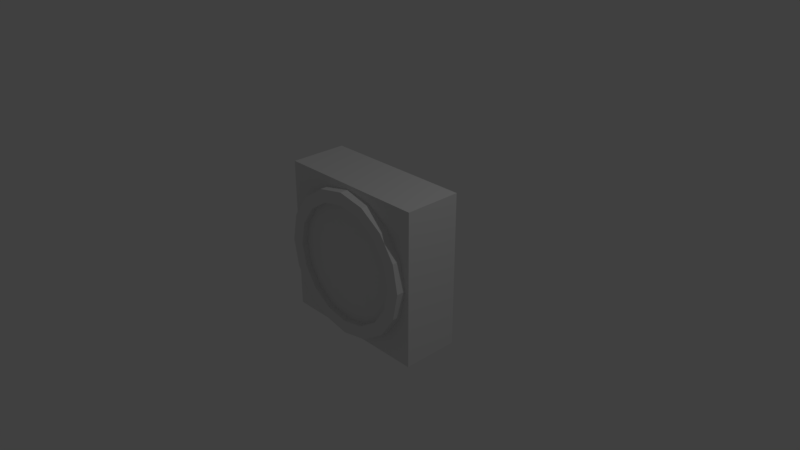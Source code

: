 # Source: pcFan.blend  (saved by Blender 2.79.0; exported with 4.5.12 LTS)
import bpy
from mathutils import Matrix  # noqa: F401  (used for matrix-valued properties, if any)

bpy.ops.wm.read_factory_settings(use_empty=True)
scene = bpy.context.scene
scene.name = 'Scene'

# ---- collections
col_collection_1 = bpy.data.collections.new('Collection 1'); scene.collection.children.link(col_collection_1)

# ---- world
world_world = bpy.data.worlds.new('World'); scene.world = world_world
world_world.color = (0.05088, 0.05088, 0.05088)
world_world.use_sun_shadow = False
world_world.sun_shadow_jitter_overblur = 0.0
world_world.cycles.sampling_method = 'MANUAL'

# ---- cameras
cam_camera = bpy.data.cameras.new('Camera')
cam_camera.clip_end = 100.0
cam_camera.lens = 35.0
cam_camera.sensor_width = 32.0
cam_camera.sensor_height = 18.0
cam_camera.ortho_scale = 7.314
cam_camera.dof.focus_distance = 0.0
cam_camera.dof.aperture_fstop = 128.0

# ---- lights
light_lamp = bpy.data.lights.new('Lamp', 'POINT')
light_lamp.transmission_factor = 0.0
light_lamp.cutoff_distance = 30.0
light_lamp.energy = 100.0
light_lamp.shadow_buffer_clip_start = 1.001
light_lamp.shadow_soft_size = 0.1
light_lamp.shadow_maximum_resolution = 0.006
light_lamp.use_absolute_resolution = True

# ---- meshes
me_cube = bpy.data.meshes.new('Cube')
me_cube.from_pydata([(-1.0, -1.0, -1.0), (-1.0, -1.0, 1.0), (-1.0, -0.2598, -1.0), (-1.0, -0.2598, 1.0), (1.0, -1.0, -1.0), (1.0, -1.0, 1.0), (1.0, -0.2598, -1.0), (1.0, -0.2598, 1.0), (0.0, -0.2825, 0.9425), (0.0, -1.118, 0.9425), (0.3607, -0.2825, 0.8708), (0.3607, -1.118, 0.8708), (0.6665, -0.2825, 0.6665), (0.6665, -1.118, 0.6665), (0.8708, -0.2825, 0.3607), (0.8708, -1.118, 0.3607), (0.9425, -0.2825, -2.293e-08), (0.9425, -1.118, -5.947e-08), (0.8708, -0.2825, -0.3607), (0.8708, -1.118, -0.3607), (0.6665, -0.2825, -0.6665), (0.6665, -1.118, -0.6665), (0.3607, -0.2825, -0.8708), (0.3607, -1.118, -0.8708), (1.423e-07, -0.2825, -0.9425), (1.423e-07, -1.118, -0.9425), (-0.3607, -0.2825, -0.8708), (-0.3607, -1.118, -0.8708), (-0.6665, -0.2825, -0.6665), (-0.6665, -1.118, -0.6665), (-0.8708, -0.2825, -0.3607), (-0.8708, -1.118, -0.3607), (-0.9425, -0.2825, 2.951e-08), (-0.9425, -1.118, -7.032e-09), (-0.8708, -0.2825, 0.3607), (-0.8708, -1.118, 0.3607), (-0.6665, -0.2825, 0.6665), (-0.6665, -1.118, 0.6665), (-0.3607, -0.2825, 0.8708), (-0.3607, -1.118, 0.8708), (0.2967, -1.118, 0.7162), (1.72e-08, -1.118, 0.7752), (0.5481, -1.118, 0.5481), (0.7162, -1.118, 0.2967), (0.7752, -1.118, -4.759e-08), (0.7162, -1.118, -0.2967), (0.5481, -1.118, -0.5481), (0.2967, -1.118, -0.7162), (1.342e-07, -1.118, -0.7752), (-0.2967, -1.118, -0.7162), (-0.5481, -1.118, -0.5481), (-0.7162, -1.118, -0.2967), (-0.7752, -1.118, -4.46e-09), (-0.7162, -1.118, 0.2967), (-0.5481, -1.118, 0.5481), (-0.2967, -1.118, 0.7162), (0.2967, -1.04, 0.7162), (1.72e-08, -1.04, 0.7752), (0.5481, -1.04, 0.5481), (0.7162, -1.04, 0.2967), (0.7752, -1.04, -5.142e-08), (0.7162, -1.04, -0.2967), (0.5481, -1.04, -0.5481), (0.2967, -1.04, -0.7162), (1.342e-07, -1.04, -0.7752), (-0.2967, -1.04, -0.7162), (-0.5481, -1.04, -0.5481), (-0.7162, -1.04, -0.2967), (-0.7752, -1.04, -8.287e-09), (-0.7162, -1.04, 0.2967), (-0.5481, -1.04, 0.5481), (-0.2967, -1.04, 0.7162)], [], [(0, 1, 3, 2), (2, 3, 7, 6), (6, 7, 5, 4), (4, 5, 1, 0), (2, 6, 4, 0), (7, 3, 1, 5), (8, 9, 11, 10), (10, 11, 13, 12), (12, 13, 15, 14), (14, 15, 17, 16), (16, 17, 19, 18), (18, 19, 21, 20), (20, 21, 23, 22), (22, 23, 25, 24), (24, 25, 27, 26), (26, 27, 29, 28), (28, 29, 31, 30), (30, 31, 33, 32), (32, 33, 35, 34), (34, 35, 37, 36), (13, 11, 40, 42), (36, 37, 39, 38), (38, 39, 9, 8), (8, 10, 12, 14, 16, 18, 20, 22, 24, 26, 28, 30, 32, 34, 36, 38), (49, 48, 64, 65), (23, 21, 46, 47), (33, 31, 51, 52), (19, 17, 44, 45), (29, 27, 49, 50), (39, 37, 54, 55), (15, 13, 42, 43), (25, 23, 47, 48), (35, 33, 52, 53), (11, 9, 41, 40), (21, 19, 45, 46), (31, 29, 50, 51), (9, 39, 55, 41), (17, 15, 43, 44), (27, 25, 48, 49), (37, 35, 53, 54), (56, 57, 71, 70, 69, 68, 67, 66, 65, 64, 63, 62, 61, 60, 59, 58), (42, 40, 56, 58), (50, 49, 65, 66), (43, 42, 58, 59), (51, 50, 66, 67), (44, 43, 59, 60), (52, 51, 67, 68), (45, 44, 60, 61), (53, 52, 68, 69), (46, 45, 61, 62), (54, 53, 69, 70), (47, 46, 62, 63), (55, 54, 70, 71), (48, 47, 63, 64), (40, 41, 57, 56), (41, 55, 71, 57)])
me_cube.use_remesh_preserve_volume = False
me_cube.use_remesh_preserve_attributes = False
me_cube.use_mirror_vertex_groups = False
me_cube.update()

# ---- objects
ob_cube = bpy.data.objects.new('Cube', me_cube)
ob_lamp = bpy.data.objects.new('Lamp', light_lamp)
ob_camera = bpy.data.objects.new('Camera', cam_camera)

# ---- transforms, parenting, visibility, modifiers, constraints
ob_cube.location = (0.0, 0.7432, 0.0)
ob_cube.scale = (1.061, 1.061, 1.061)
ob_cube.lineart.crease_threshold = 0.0
ob_lamp.location = (4.076, 1.005, 5.904)
ob_lamp.rotation_euler = (0.6503, 0.05522, 1.866)
ob_lamp.lock_rotations_4d = False
ob_lamp.empty_display_type = 'ARROWS'
ob_lamp.color = (0.0, 0.0, 0.0, 0.0)
ob_lamp.lineart.crease_threshold = 0.0
ob_camera.location = (7.481, -6.508, 5.344)
ob_camera.rotation_euler = (1.109, 0.0, 0.8149)
ob_camera.lock_rotations_4d = False
ob_camera.empty_display_type = 'ARROWS'
ob_camera.color = (0.0, 0.0, 0.0, 0.0)
ob_camera.display_type = 'WIRE'
ob_camera.lineart.crease_threshold = 0.0

# ---- collection membership
col_collection_1.objects.link(ob_cube)
col_collection_1.objects.link(ob_lamp)
col_collection_1.objects.link(ob_camera)

# ---- scene / render settings (as saved in the file)
scene.camera = ob_camera
scene.frame_start = 1; scene.frame_end = 250; scene.frame_set(1)
scene.render.engine = 'BLENDER_EEVEE_NEXT'
scene.render.resolution_percentage = 50
scene.render.dither_intensity = 0.0
scene.cycles.use_denoising = False
scene.cycles.samples = 128
scene.cycles.sampling_pattern = 'TABULATED_SOBOL'
scene.cycles.use_adaptive_sampling = False
scene.cycles.use_light_tree = False
scene.cycles.blur_glossy = 0.0
scene.cycles.sample_clamp_indirect = 0.0
scene.view_settings.view_transform = 'Standard'
bpy.context.view_layer.update()
